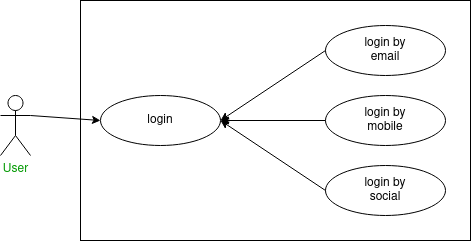

The diagram above was exported from draw.io. Its source (the exported page's mxGraphModel, read from the mxfile embedded in the PNG):
<mxGraphModel dx="796" dy="437" grid="1" gridSize="10" guides="1" tooltips="1" connect="1" arrows="1" fold="1" page="1" pageScale="1" pageWidth="850" pageHeight="1100" math="0" shadow="0">
  <root>
    <mxCell id="0" />
    <mxCell id="1" parent="0" />
    <mxCell id="meOIbrXlCweZ3SDpIWj2-11" value="" style="ellipse;whiteSpace=wrap;html=1;" parent="1" vertex="1">
      <mxGeometry x="200" y="150" width="120" height="50" as="geometry" />
    </mxCell>
    <mxCell id="meOIbrXlCweZ3SDpIWj2-12" value="login" style="text;html=1;strokeColor=none;fillColor=none;align=center;verticalAlign=middle;whiteSpace=wrap;rounded=0;" parent="1" vertex="1">
      <mxGeometry x="230" y="160" width="60" height="30" as="geometry" />
    </mxCell>
    <mxCell id="meOIbrXlCweZ3SDpIWj2-13" value="" style="ellipse;whiteSpace=wrap;html=1;" parent="1" vertex="1">
      <mxGeometry x="425" y="80" width="120" height="50" as="geometry" />
    </mxCell>
    <mxCell id="meOIbrXlCweZ3SDpIWj2-14" value="login by email" style="text;html=1;strokeColor=none;fillColor=none;align=center;verticalAlign=middle;whiteSpace=wrap;rounded=0;" parent="1" vertex="1">
      <mxGeometry x="455" y="90" width="60" height="30" as="geometry" />
    </mxCell>
    <mxCell id="LaV5YCcYy7oqdExQR49K-3" value="" style="endArrow=classic;html=1;rounded=0;exitX=0;exitY=0.5;exitDx=0;exitDy=0;entryX=1;entryY=0.5;entryDx=0;entryDy=0;" parent="1" source="meOIbrXlCweZ3SDpIWj2-13" target="meOIbrXlCweZ3SDpIWj2-11" edge="1">
      <mxGeometry width="50" height="50" relative="1" as="geometry">
        <mxPoint x="390" y="260" as="sourcePoint" />
        <mxPoint x="440" y="210" as="targetPoint" />
      </mxGeometry>
    </mxCell>
    <mxCell id="LaV5YCcYy7oqdExQR49K-4" value="" style="ellipse;whiteSpace=wrap;html=1;" parent="1" vertex="1">
      <mxGeometry x="425" y="150" width="120" height="50" as="geometry" />
    </mxCell>
    <mxCell id="LaV5YCcYy7oqdExQR49K-5" value="login by mobile" style="text;html=1;strokeColor=none;fillColor=none;align=center;verticalAlign=middle;whiteSpace=wrap;rounded=0;" parent="1" vertex="1">
      <mxGeometry x="455" y="160" width="60" height="30" as="geometry" />
    </mxCell>
    <mxCell id="LaV5YCcYy7oqdExQR49K-6" value="" style="ellipse;whiteSpace=wrap;html=1;" parent="1" vertex="1">
      <mxGeometry x="425" y="220" width="120" height="50" as="geometry" />
    </mxCell>
    <mxCell id="LaV5YCcYy7oqdExQR49K-7" value="login by social" style="text;html=1;strokeColor=none;fillColor=none;align=center;verticalAlign=middle;whiteSpace=wrap;rounded=0;" parent="1" vertex="1">
      <mxGeometry x="455" y="230" width="60" height="30" as="geometry" />
    </mxCell>
    <mxCell id="LaV5YCcYy7oqdExQR49K-8" value="" style="endArrow=classic;html=1;rounded=0;exitX=0;exitY=0.5;exitDx=0;exitDy=0;entryX=1;entryY=0.5;entryDx=0;entryDy=0;" parent="1" source="LaV5YCcYy7oqdExQR49K-4" target="meOIbrXlCweZ3SDpIWj2-11" edge="1">
      <mxGeometry width="50" height="50" relative="1" as="geometry">
        <mxPoint x="435" y="115" as="sourcePoint" />
        <mxPoint x="330" y="185" as="targetPoint" />
      </mxGeometry>
    </mxCell>
    <mxCell id="LaV5YCcYy7oqdExQR49K-9" value="" style="endArrow=classic;html=1;rounded=0;exitX=0;exitY=0.5;exitDx=0;exitDy=0;entryX=1;entryY=0.5;entryDx=0;entryDy=0;" parent="1" source="LaV5YCcYy7oqdExQR49K-6" target="meOIbrXlCweZ3SDpIWj2-11" edge="1">
      <mxGeometry width="50" height="50" relative="1" as="geometry">
        <mxPoint x="435" y="185" as="sourcePoint" />
        <mxPoint x="330" y="185" as="targetPoint" />
      </mxGeometry>
    </mxCell>
    <mxCell id="LaV5YCcYy7oqdExQR49K-10" value="" style="rounded=0;whiteSpace=wrap;html=1;fillColor=none;" parent="1" vertex="1">
      <mxGeometry x="180" y="55" width="390" height="240" as="geometry" />
    </mxCell>
    <mxCell id="LaV5YCcYy7oqdExQR49K-11" value="&lt;font color=&quot;#009900&quot;&gt;User&lt;/font&gt;" style="shape=umlActor;verticalLabelPosition=bottom;verticalAlign=top;html=1;outlineConnect=0;fillColor=none;" parent="1" vertex="1">
      <mxGeometry x="100" y="150" width="30" height="60" as="geometry" />
    </mxCell>
    <mxCell id="LaV5YCcYy7oqdExQR49K-12" value="" style="endArrow=classic;html=1;rounded=0;exitX=1;exitY=0.3333333333333333;exitDx=0;exitDy=0;exitPerimeter=0;entryX=0;entryY=0.5;entryDx=0;entryDy=0;" parent="1" source="LaV5YCcYy7oqdExQR49K-11" target="meOIbrXlCweZ3SDpIWj2-11" edge="1">
      <mxGeometry width="50" height="50" relative="1" as="geometry">
        <mxPoint x="390" y="260" as="sourcePoint" />
        <mxPoint x="180" y="170" as="targetPoint" />
      </mxGeometry>
    </mxCell>
  </root>
</mxGraphModel>